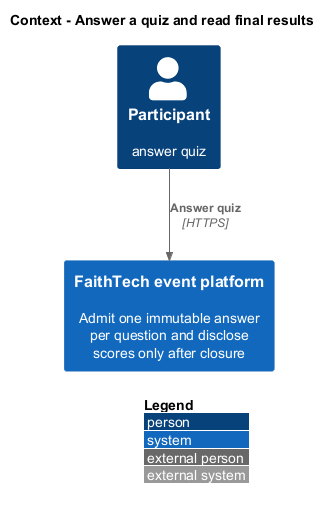

The diagram above was rendered by PlantUML. Its source (embedded in the PNG):
@startuml
!include <C4/C4_Context>
LAYOUT_WITH_LEGEND()
title Context - Answer a quiz and read final results
Person(actor, "Participant", "answer quiz")
System(system, "FaithTech event platform", "Admit one immutable answer per question and disclose scores only after closure")
Rel(actor, system, "Answer quiz", "HTTPS")

@enduml